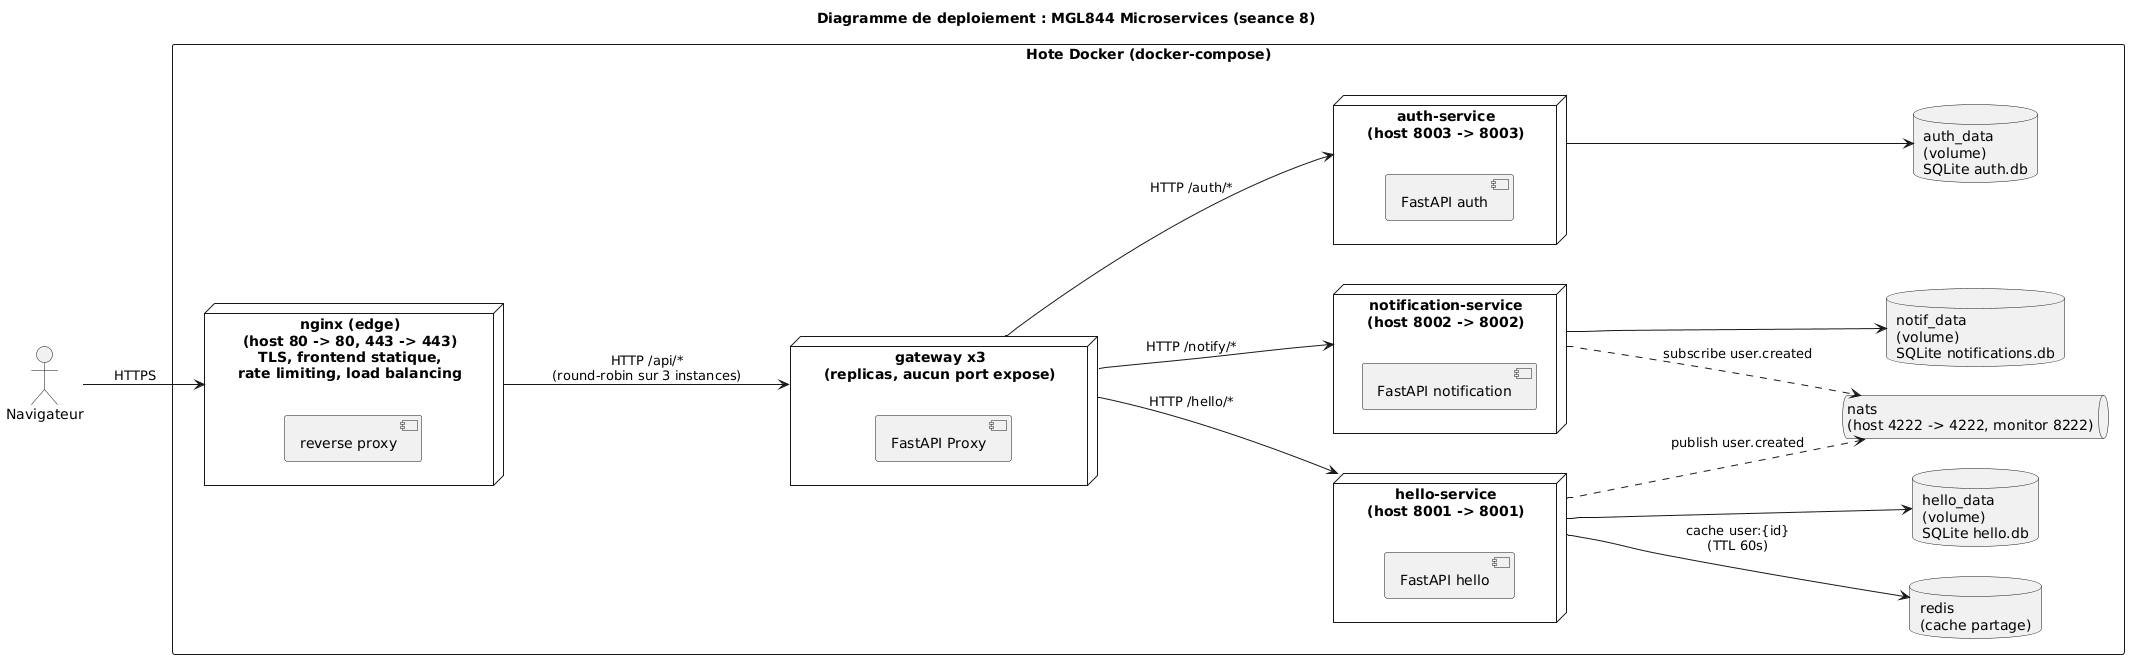

The diagram above was rendered by PlantUML. Its source (embedded in the PNG):
@startuml deployment
title Diagramme de deploiement : MGL844 Microservices (seance 8)

left to right direction
skinparam nodesep 30
skinparam ranksep 60

actor "Navigateur" as Browser

rectangle "Hote Docker (docker-compose)" as Host {

  node "nginx (edge)\n(host 80 -> 80, 443 -> 443)\nTLS, frontend statique,\nrate limiting, load balancing" as Nginx {
    [reverse proxy]
  }

  node "gateway x3\n(replicas, aucun port expose)" as Gateway {
    [FastAPI Proxy]
  }

  node "hello-service\n(host 8001 -> 8001)" as Hello {
    [FastAPI hello]
  }

  node "notification-service\n(host 8002 -> 8002)" as Notif {
    [FastAPI notification]
  }

  node "auth-service\n(host 8003 -> 8003)" as Auth {
    [FastAPI auth]
  }

  queue "nats\n(host 4222 -> 4222, monitor 8222)" as NATS
  database "redis\n(cache partage)" as Redis

  database "hello_data\n(volume)\nSQLite hello.db" as DBH
  database "notif_data\n(volume)\nSQLite notifications.db" as DBN
  database "auth_data\n(volume)\nSQLite auth.db" as DBA
}

' === Layout ===
Nginx   -[hidden]right- Gateway
Gateway -[hidden]right- Hello
Hello   -[hidden]right- Notif
Notif   -[hidden]right- Auth

' === Connexions ===
Browser --> Nginx : HTTPS

Nginx --> Gateway : HTTP /api/*\n(round-robin sur 3 instances)

Gateway --> Hello : HTTP /hello/*
Gateway --> Notif : HTTP /notify/*
Gateway --> Auth  : HTTP /auth/*

Hello ..> NATS  : publish user.created
Notif ..> NATS  : subscribe user.created

Hello --> Redis : cache user:{id}\n(TTL 60s)
Hello --> DBH
Notif --> DBN
Auth  --> DBA

@enduml